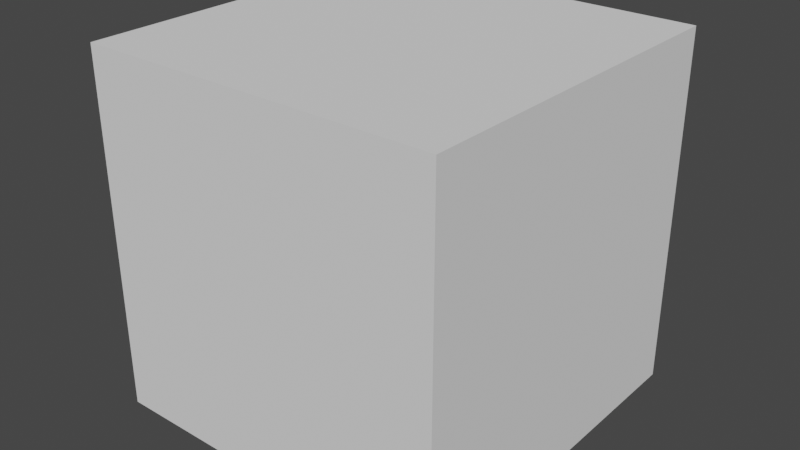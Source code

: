 # Source: recommenderAddon.blend  (saved by Blender 3.3.6; exported with 4.5.12 LTS)
import bpy
from mathutils import Matrix  # noqa: F401  (used for matrix-valued properties, if any)

bpy.ops.wm.read_factory_settings(use_empty=True)
scene = bpy.context.scene
scene.name = 'Scene'

# ---- collections
col_collection = bpy.data.collections.new('Collection'); scene.collection.children.link(col_collection)
col_aaaaaa = bpy.data.collections.new('AAAAAA'); scene.collection.children.link(col_aaaaaa)

# ---- world
world_world = bpy.data.worlds.new('World'); scene.world = world_world
world_world.use_nodes = True; world_world.node_tree.nodes.clear()
_N = world_world.node_tree.nodes; _L = world_world.node_tree.links
n0 = _N.new('ShaderNodeOutputWorld'); n0.name = 'World Output'; n0.location = (300, 300)
n1 = _N.new('ShaderNodeBackground'); n1.name = 'Background'; n1.location = (10, 300)
n1.inputs[0].default_value = (0.05088, 0.05088, 0.05088, 1.0)
_L.new(n1.outputs[0], n0.inputs[0])
n0.is_active_output = True
world_world.color = (0.05088, 0.05088, 0.05088)
world_world.use_sun_shadow = False
world_world.sun_shadow_jitter_overblur = 0.0

# ---- meshes
me_cube_001 = bpy.data.meshes.new('Cube.001')
me_cube_001.from_pydata([(-1.0, -1.0, -1.0), (-1.0, -1.0, 1.0), (-1.0, 1.0, -1.0), (-1.0, 1.0, 1.0), (1.0, -1.0, -1.0), (1.0, -1.0, 1.0), (1.0, 1.0, -1.0), (1.0, 1.0, 1.0)], [], [(0, 1, 3, 2), (2, 3, 7, 6), (6, 7, 5, 4), (4, 5, 1, 0), (2, 6, 4, 0), (7, 3, 1, 5)])
_uv = me_cube_001.uv_layers.new(name='UVMap')
_uv.uv.foreach_set('vector', [0.375, 0.0, 0.625, 0.0, 0.625, 0.25, 0.375, 0.25, 0.375, 0.25, 0.625, 0.25, 0.625, 0.5, 0.375, 0.5, 0.375, 0.5, 0.625, 0.5, 0.625, 0.75, 0.375, 0.75, 0.375, 0.75, 0.625, 0.75, 0.625, 1.0, 0.375, 1.0, 0.125, 0.5, 0.375, 0.5, 0.375, 0.75, 0.125, 0.75, 0.625, 0.5, 0.875, 0.5, 0.875, 0.75, 0.625, 0.75])
me_cube_001.update()

# ---- objects
ob_cube = bpy.data.objects.new('Cube', me_cube_001)

# ---- transforms, parenting, visibility, modifiers, constraints
ob_cube.location = (0.0, 0.0, 0.06811)

# ---- collection membership
col_aaaaaa.objects.link(ob_cube)

# ---- scene / render settings (as saved in the file)
scene.frame_start = 1; scene.frame_end = 250; scene.frame_set(1)
scene.render.engine = 'CYCLES'
scene.cycles.sampling_pattern = 'TABULATED_SOBOL'
scene.cycles.use_light_tree = False
scene.view_settings.view_transform = 'Filmic'
bpy.context.view_layer.update()

# ---- added for rendering (the .blend has no active camera and no usable light): camera, sun
cam_auto = bpy.data.cameras.new('AutoCamera')
cam_auto.lens = 50.0
cam_auto.sensor_width = 36.0
cam_auto.clip_end = 1000.0
ob_auto_camera = bpy.data.objects.new('AutoCamera', cam_auto)
scene.collection.objects.link(ob_auto_camera)
ob_auto_camera.location = (3.20507, -3.84609, 2.63217)
ob_auto_camera.rotation_euler = (1.09748, -7.21219e-08, 0.694738)
scene.camera = ob_auto_camera
light_auto_sun = bpy.data.lights.new('AutoSun', 'SUN')
light_auto_sun.energy = 3.0
light_auto_sun.angle = 0.0523599
ob_auto_sun = bpy.data.objects.new('AutoSun', light_auto_sun)
scene.collection.objects.link(ob_auto_sun)
ob_auto_sun.rotation_euler = (0.872665, 0.174533, 0.523599)
bpy.context.view_layer.update()
